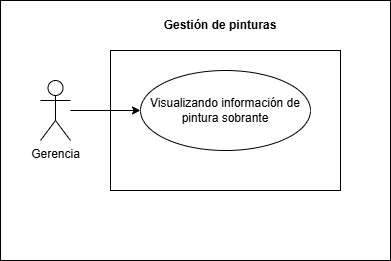

The diagram above was exported from draw.io. Its source (the exported page's mxGraphModel, read from the mxfile embedded in the PNG):
<mxGraphModel dx="2163" dy="791" grid="1" gridSize="10" guides="1" tooltips="1" connect="1" arrows="1" fold="1" page="1" pageScale="1" pageWidth="827" pageHeight="1169" math="0" shadow="0">
  <root>
    <mxCell id="0" />
    <mxCell id="1" parent="0" />
    <mxCell id="dlwRN9V0uKc2ZVZwPt_1-2" parent="1" style="rounded=0;whiteSpace=wrap;html=1;" value="" vertex="1">
      <mxGeometry height="260" width="390" x="-370" y="620" as="geometry" />
    </mxCell>
    <mxCell id="dlwRN9V0uKc2ZVZwPt_1-3" parent="1" style="rounded=0;whiteSpace=wrap;html=1;" value="" vertex="1">
      <mxGeometry height="140" width="230" x="-260" y="670" as="geometry" />
    </mxCell>
    <mxCell id="dlwRN9V0uKc2ZVZwPt_1-4" edge="1" parent="1" source="dlwRN9V0uKc2ZVZwPt_1-5" style="edgeStyle=orthogonalEdgeStyle;rounded=0;orthogonalLoop=1;jettySize=auto;html=1;" target="dlwRN9V0uKc2ZVZwPt_1-7">
      <mxGeometry relative="1" as="geometry">
        <mxPoint x="-280.0000000000059" y="730" as="targetPoint" />
      </mxGeometry>
    </mxCell>
    <mxCell id="dlwRN9V0uKc2ZVZwPt_1-5" parent="1" style="shape=umlActor;verticalLabelPosition=bottom;verticalAlign=top;html=1;outlineConnect=0;" value="Gerencia" vertex="1">
      <mxGeometry height="60" width="30" x="-330" y="700" as="geometry" />
    </mxCell>
    <mxCell id="dlwRN9V0uKc2ZVZwPt_1-7" parent="1" style="ellipse;whiteSpace=wrap;html=1;" value="Visualizando información de pintura sobrante" vertex="1">
      <mxGeometry height="80" width="170" x="-230" y="690" as="geometry" />
    </mxCell>
    <mxCell id="K6UW7cs2jYqtFK17X3Y0-1" parent="1" style="text;html=1;whiteSpace=wrap;strokeColor=none;fillColor=none;align=center;verticalAlign=middle;rounded=0;" value="&lt;b&gt;Gestión de pinturas&lt;/b&gt;" vertex="1">
      <mxGeometry height="30" width="160" x="-230" y="630" as="geometry" />
    </mxCell>
  </root>
</mxGraphModel>